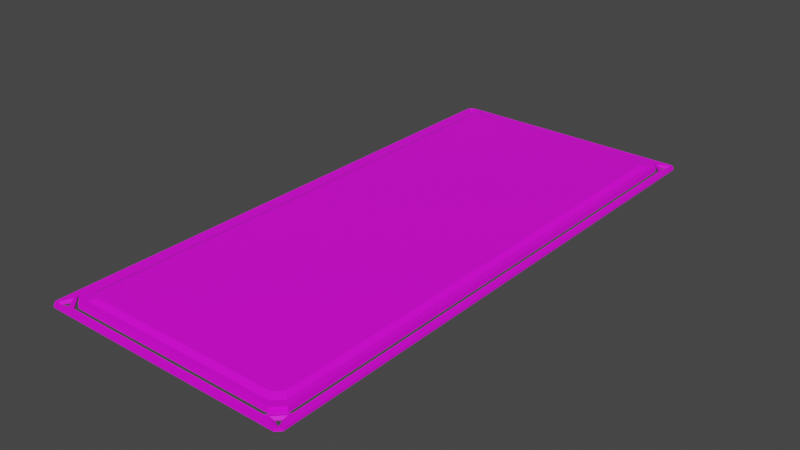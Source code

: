# Source: PositionWide.blend  (saved by Blender 3.1.7; exported with 4.5.12 LTS)
import bpy
from mathutils import Matrix  # noqa: F401  (used for matrix-valued properties, if any)

bpy.ops.wm.read_factory_settings(use_empty=True)
scene = bpy.context.scene
scene.name = 'Scene'

# ---- images (referenced by path relative to the original .blend; pixels are not part of the script)
import os
ASSET_DIR = os.environ.get("B2B_ASSET_DIR", "")  # directory of the original .blend (textures are referenced by path, not embedded)
HERE = os.path.dirname(os.path.abspath(__file__))  # packed textures are extracted next to this script under _unpacked/

def load_image(name, relpath, width, height, colorspace="sRGB"):
    """Load a texture the original file referenced (path relative to the .blend, or extracted next to this script)."""
    p = next((c for c in (os.path.join(HERE, relpath), os.path.join(ASSET_DIR, relpath)) if relpath and os.path.exists(c)), "")
    if p:
        img = bpy.data.images.load(p, check_existing=True)
        img.name = name
    else:  # same state as the original file: an image datablock whose file is absent (Cycles renders it pink)
        img = bpy.data.images.new(name, width, height)
        img.source = "FILE"
        img.filepath = "//" + (relpath or name)
    img.colorspace_settings.name = colorspace
    return img
img_plate___texture_png_001 = load_image('Plate - Texture.png.001', 'Plate - Texture.png', 1024, 1024, 'sRGB')
img_frame___texture_png_001 = load_image('Frame - Texture.png.001', 'Frame - Texture.png', 1024, 1024, 'sRGB')

# ---- materials (node trees are filled in below, after node groups)
mat_position = bpy.data.materials.new('Position')
mat_position.use_transparent_shadow = False
mat_frame = bpy.data.materials.new('Frame')
mat_frame.use_transparent_shadow = False

# ---- material node trees
mat_position.use_nodes = True; mat_position.node_tree.nodes.clear()
_N = mat_position.node_tree.nodes; _L = mat_position.node_tree.links
n0 = _N.new('ShaderNodeBsdfPrincipled'); n0.name = 'Principled BSDF'; n0.location = (10, 300)
n0.distribution = 'GGX'
n0.subsurface_method = 'RANDOM_WALK_SKIN'
n0.inputs[3].default_value = 1.45
n0.inputs[27].default_value = (0.0, 0.0, 0.0, 1.0)
n0.inputs[28].default_value = 1.0
n1 = _N.new('ShaderNodeOutputMaterial'); n1.name = 'Material Output'; n1.location = (300, 300)
n2 = _N.new('ShaderNodeTexImage'); n2.name = 'Image Texture'; n2.location = (-569, 258)
n2.image = img_plate___texture_png_001
_L.new(n0.outputs[0], n1.inputs[0])
_L.new(n2.outputs[0], n0.inputs[0])
n1.is_active_output = True
mat_frame.use_nodes = True; mat_frame.node_tree.nodes.clear()
_N = mat_frame.node_tree.nodes; _L = mat_frame.node_tree.links
n0 = _N.new('ShaderNodeBsdfPrincipled'); n0.name = 'Principled BSDF'; n0.location = (10, 300)
n0.distribution = 'GGX'
n0.subsurface_method = 'RANDOM_WALK_SKIN'
n0.inputs[3].default_value = 1.45
n0.inputs[27].default_value = (0.0, 0.0, 0.0, 1.0)
n0.inputs[28].default_value = 1.0
n1 = _N.new('ShaderNodeOutputMaterial'); n1.name = 'Material Output'; n1.location = (300, 300)
n2 = _N.new('ShaderNodeTexImage'); n2.name = 'Image Texture'; n2.location = (-479, 291)
n2.image = img_frame___texture_png_001
_L.new(n0.outputs[0], n1.inputs[0])
_L.new(n2.outputs[0], n0.inputs[0])
n1.is_active_output = True

# ---- world
world_world = bpy.data.worlds.new('World'); scene.world = world_world
world_world.use_nodes = True; world_world.node_tree.nodes.clear()
_N = world_world.node_tree.nodes; _L = world_world.node_tree.links
n0 = _N.new('ShaderNodeOutputWorld'); n0.name = 'World Output'; n0.location = (300, 300)
n1 = _N.new('ShaderNodeBackground'); n1.name = 'Background'; n1.location = (10, 300)
n1.inputs[0].default_value = (0.05088, 0.05088, 0.05088, 1.0)
_L.new(n1.outputs[0], n0.inputs[0])
n0.is_active_output = True
world_world.color = (0.05088, 0.05088, 0.05088)
world_world.use_sun_shadow = False
world_world.sun_shadow_jitter_overblur = 0.0

# ---- meshes
me_plate = bpy.data.meshes.new('Plate')
me_plate.from_pydata([(2.3, 5.75, 0.0), (-2.3, 5.75, 0.0), (-2.3, -5.75, 0.0), (2.3, -5.75, 0.0), (-2.5, 5.55, 0.0), (-2.5, -5.55, 0.0), (2.5, -5.55, 0.0), (2.5, 5.55, 0.0), (-2.3, -5.55, 0.0), (-2.3, 5.55, 0.0), (2.3, -5.55, 0.0), (2.3, 5.55, 0.0), (2.3, 5.75, 0.125), (-2.3, 5.75, 0.125), (-2.3, -5.75, 0.125), (2.3, -5.75, 0.125), (-2.5, 5.55, 0.125), (-2.5, -5.55, 0.125), (2.5, -5.55, 0.125), (2.5, 5.55, 0.125), (2.1, 5.5, 0.175), (-2.1, 5.5, 0.175), (-2.1, -5.5, 0.175), (2.1, -5.5, 0.175), (-2.25, 5.35, 0.175), (-2.25, -5.35, 0.175), (2.25, -5.35, 0.175), (2.25, 5.35, 0.175), (-2.1, -5.35, 0.175), (-2.1, 5.35, 0.175), (2.1, -5.35, 0.175), (2.1, 5.35, 0.175), (2.2, 5.625, 0.125), (-2.2, 5.625, 0.125), (-2.2, -5.625, 0.125), (2.2, -5.625, 0.125), (-2.375, 5.45, 0.125), (-2.375, -5.45, 0.125), (2.375, -5.45, 0.125), (2.375, 5.45, 0.125)], [], [(9, 8, 10), (4, 5, 8, 9), (2, 3, 10, 8), (6, 10, 3), (7, 11, 10, 6), (9, 10, 11), (1, 9, 11, 0), (0, 11, 7), (1, 4, 9), (5, 2, 8), (6, 18, 19, 7), (3, 15, 18, 6), (2, 14, 15, 3), (2, 5, 17, 14), (5, 4, 16, 17), (4, 1, 13, 16), (0, 12, 13, 1), (7, 19, 12, 0), (19, 39, 32, 12), (12, 32, 33, 13), (16, 13, 33, 36), (17, 16, 36, 37), (14, 17, 37, 34), (14, 34, 35, 15), (15, 35, 38, 18), (18, 38, 39, 19), (26, 27, 39, 38), (27, 20, 32, 39), (20, 21, 33, 32), (24, 36, 33, 21), (25, 37, 36, 24), (22, 34, 37, 25), (22, 23, 35, 34), (23, 26, 38, 35), (22, 28, 30, 23), (25, 28, 22), (24, 29, 28, 25), (21, 29, 24), (21, 20, 31, 29), (20, 27, 31), (27, 26, 30, 31), (23, 30, 26), (29, 31, 30), (29, 30, 28)])
_k = set([(0, 1), (0, 7), (0, 12), (1, 4), (1, 13), (2, 3), (2, 5), (2, 14), (3, 6), (3, 15), (4, 5), (4, 16), (5, 17), (6, 7), (6, 18), (7, 19), (12, 13), (12, 19), (13, 16), (14, 15), (14, 17), (15, 18), (16, 17), (18, 19), (20, 21), (20, 27), (21, 24), (22, 23), (22, 25), (23, 26), (24, 25), (26, 27), (32, 33), (32, 39), (33, 36), (34, 35), (34, 37), (35, 38), (36, 37), (38, 39)])
me_plate.attributes.new('sharp_edge', 'BOOLEAN', 'EDGE').data.foreach_set('value', [ (min(e.vertices), max(e.vertices)) in _k for e in me_plate.edges])
_uv = me_plate.uv_layers.new(name='UVMap')
_uv.uv.foreach_set('vector', [0.05228, 0.9589, 0.05228, 0.04113, 0.4326, 0.04114, 0.03575, 0.9589, 0.03575, 0.04113, 0.05228, 0.04113, 0.05228, 0.9589, 0.05228, 0.0246, 0.4326, 0.0246, 0.4326, 0.04114, 0.05228, 0.04113, 0.4491, 0.04114, 0.4326, 0.04114, 0.4326, 0.0246, 0.4491, 0.9589, 0.4326, 0.9589, 0.4326, 0.04114, 0.4491, 0.04114, 0.05228, 0.9589, 0.4326, 0.04114, 0.4326, 0.9589, 0.05228, 0.9754, 0.05228, 0.9589, 0.4326, 0.9589, 0.4326, 0.9754, 0.4326, 0.9754, 0.4326, 0.9589, 0.4491, 0.9589, 0.05228, 0.9754, 0.03575, 0.9589, 0.05228, 0.9589, 0.03575, 0.04113, 0.05228, 0.0246, 0.05228, 0.04113, 0.4491, 0.04114, 0.4651, 0.04119, 0.4651, 0.9589, 0.4491, 0.9589, 0.4326, 0.0246, 0.4399, 0.01729, 0.4564, 0.03383, 0.4491, 0.04114, 0.05228, 0.0246, 0.05228, 0.01426, 0.4326, 0.01427, 0.4326, 0.0246, 0.05228, 0.0246, 0.03575, 0.04113, 0.02844, 0.03383, 0.04497, 0.01729, 0.03575, 0.04113, 0.03575, 0.9589, 0.01973, 0.9589, 0.01973, 0.04118, 0.03575, 0.9589, 0.05228, 0.9754, 0.04497, 0.9827, 0.02844, 0.9662, 0.4326, 0.9754, 0.4326, 0.9857, 0.05228, 0.9857, 0.05228, 0.9754, 0.4491, 0.9589, 0.4564, 0.9662, 0.4399, 0.9827, 0.4326, 0.9754, 0.4564, 0.9662, 0.4647, 0.9765, 0.4502, 0.991, 0.4399, 0.9827, 0.4326, 0.9857, 0.4243, 0.9961, 0.06055, 0.9961, 0.05228, 0.9857, 0.02844, 0.9662, 0.04497, 0.9827, 0.03464, 0.991, 0.02017, 0.9765, 0.01973, 0.04118, 0.01973, 0.9589, 0.00393, 0.9464, 0.00393, 0.05384, 0.04497, 0.01729, 0.02844, 0.03383, 0.02017, 0.02349, 0.03464, 0.009024, 0.05228, 0.01426, 0.06055, 0.00393, 0.4243, 0.003933, 0.4326, 0.01427, 0.4399, 0.01729, 0.4502, 0.009027, 0.4647, 0.02349, 0.4564, 0.03383, 0.4651, 0.04119, 0.4809, 0.05385, 0.4809, 0.9464, 0.4651, 0.9589, 0.91, 0.8666, 0.9101, 0.03675, 0.9238, 0.02666, 0.9238, 0.8768, 0.9101, 0.03675, 0.8962, 0.02219, 0.9062, 0.00964, 0.9238, 0.02666, 0.8962, 0.02219, 0.5166, 0.0167, 0.5068, 0.00393, 0.9062, 0.00964, 0.5025, 0.03114, 0.4888, 0.02088, 0.5068, 0.00393, 0.5166, 0.0167, 0.5033, 0.8602, 0.4896, 0.8702, 0.4888, 0.02088, 0.5025, 0.03114, 0.5172, 0.8748, 0.507, 0.8873, 0.4896, 0.8702, 0.5033, 0.8602, 0.5172, 0.8748, 0.896, 0.881, 0.9058, 0.8938, 0.507, 0.8873, 0.896, 0.881, 0.91, 0.8666, 0.9238, 0.8768, 0.9058, 0.8938, 0.5172, 0.8748, 0.5176, 0.8607, 0.8958, 0.8669, 0.896, 0.881, 0.5033, 0.8602, 0.5176, 0.8607, 0.5172, 0.8748, 0.5025, 0.03114, 0.5168, 0.03083, 0.5176, 0.8607, 0.5033, 0.8602, 0.5166, 0.0167, 0.5168, 0.03083, 0.5025, 0.03114, 0.5166, 0.0167, 0.8962, 0.02219, 0.8957, 0.03629, 0.5168, 0.03083, 0.8962, 0.02219, 0.9101, 0.03675, 0.8957, 0.03629, 0.9101, 0.03675, 0.91, 0.8666, 0.8958, 0.8669, 0.8957, 0.03629, 0.896, 0.881, 0.8958, 0.8669, 0.91, 0.8666, 0.5168, 0.03083, 0.8957, 0.03629, 0.8958, 0.8669, 0.5168, 0.03083, 0.8958, 0.8669, 0.5176, 0.8607])
me_plate.materials.append(mat_position)
me_plate.use_remesh_fix_poles = True
me_plate.use_remesh_preserve_attributes = False
me_plate.update()
me_frame = bpy.data.meshes.new('Frame')
me_frame.from_pydata([(-2.631, -5.877, 0.0), (2.627, -5.881, 0.0), (-2.627, 5.881, 1.788e-07), (2.631, 5.877, 1.788e-07), (-2.566, -5.725, 0.0), (2.566, -5.725, 0.0), (-2.475, 5.816, 1.788e-07), (2.566, 5.725, 1.788e-07), (-2.475, -5.816, 0.0), (2.475, -5.816, 0.0), (2.475, 5.816, 1.788e-07), (-2.566, 5.725, 1.788e-07), (-2.631, 5.877, 1.788e-07), (2.631, -5.877, 0.0), (2.627, 5.881, 1.788e-07), (-2.627, -5.881, 0.0), (-2.631, -5.877, 0.015), (2.627, -5.881, 0.015), (2.631, 5.877, 0.015), (-2.566, -5.725, 0.015), (2.566, -5.725, 0.015), (2.566, 5.725, 0.015), (-2.475, -5.816, 0.015), (2.475, -5.816, 0.015), (2.475, 5.816, 0.015), (2.631, -5.877, 0.015), (2.627, 5.881, 0.015), (-2.627, -5.881, 0.015), (-2.475, 5.816, 0.015), (-2.566, 5.725, 0.015), (-2.631, 5.877, 0.015), (-2.627, 5.881, 0.015), (-2.3, 5.85, 0.05), (-2.6, 5.55, 0.05), (-2.75, 5.9, 0.05), (-2.65, 6.0, 0.05), (-2.388, 5.833, 0.05), (-2.583, 5.638, 0.05), (-2.691, 5.889, 0.05), (-2.639, 5.941, 0.05), (-2.3, 5.85, 1.788e-07), (-2.6, 5.55, 1.788e-07), (-2.65, 6.0, 1.788e-07), (-2.75, 5.9, 1.788e-07), (2.6, 5.55, 0.05), (2.3, 5.85, 0.05), (2.65, 6.0, 0.05), (2.75, 5.9, 0.05), (2.583, 5.638, 0.05), (2.388, 5.833, 0.05), (2.639, 5.941, 0.05), (2.691, 5.889, 0.05), (2.3, -5.85, 0.05), (2.6, -5.55, 0.05), (2.75, -5.9, 0.05), (2.65, -6.0, 0.05), (2.388, -5.833, 0.05), (2.583, -5.638, 0.05), (2.691, -5.889, 0.05), (2.639, -5.941, 0.05), (-2.6, -5.55, 0.05), (-2.3, -5.85, 0.05), (-2.65, -6.0, 0.05), (-2.75, -5.9, 0.05), (-2.583, -5.638, 0.05), (-2.388, -5.833, 0.05), (-2.639, -5.941, 0.05), (-2.691, -5.889, 0.05), (-2.6, -5.55, 0.0), (-2.3, -5.85, 0.0), (-2.75, -5.9, 0.0), (-2.65, -6.0, 0.0), (2.3, -5.85, 0.0), (2.6, -5.55, 0.0), (2.65, -6.0, 0.0), (2.75, -5.9, 0.0), (2.6, 5.55, 1.788e-07), (2.3, 5.85, 1.788e-07), (2.75, 5.9, 1.788e-07), (2.65, 6.0, 1.788e-07), (2.75, 0.0, 0.0), (2.6, 0.0, 0.0), (2.75, 0.0, 0.05), (2.6, 0.0, 0.05), (0.0, 5.85, 0.05), (0.0, 5.85, 1.788e-07), (0.0, -6.0, 0.0), (0.0, -5.85, 0.0), (0.0, -6.0, 0.05), (0.0, -5.85, 0.05), (0.0, 6.0, 0.05), (0.0, 6.0, 1.788e-07), (-2.75, 0.0, 0.0), (-2.6, 0.0, 0.0), (-2.75, 0.0, 0.05), (-2.6, 0.0, 0.05)], [], [(25, 13, 1, 17), (26, 14, 3, 18), (30, 12, 2, 31), (22, 19, 4, 8), (25, 20, 5, 13), (26, 24, 10, 14), (22, 8, 15, 27), (78, 47, 46, 79), (77, 45, 44, 76), (41, 33, 32, 40), (69, 61, 60, 68), (73, 53, 52, 72), (74, 55, 54, 75), (42, 35, 34, 43), (70, 63, 62, 71), (36, 37, 33, 32), (38, 39, 35, 34), (39, 36, 32, 35), (37, 38, 34, 33), (28, 29, 37, 36), (30, 31, 39, 38), (31, 28, 36, 39), (29, 30, 38, 37), (6, 11, 41, 40), (12, 2, 42, 43), (2, 6, 40, 42), (11, 12, 43, 41), (30, 29, 11, 12), (29, 28, 6, 11), (28, 31, 2, 6), (48, 49, 45, 44), (50, 51, 47, 46), (51, 48, 44, 47), (49, 50, 46, 45), (21, 24, 49, 48), (26, 18, 51, 50), (18, 21, 48, 51), (24, 26, 50, 49), (56, 57, 53, 52), (58, 59, 55, 54), (59, 56, 52, 55), (57, 58, 54, 53), (23, 20, 57, 56), (25, 17, 59, 58), (17, 23, 56, 59), (20, 25, 58, 57), (64, 65, 61, 60), (66, 67, 63, 62), (65, 66, 62, 61), (67, 64, 60, 63), (19, 22, 65, 64), (27, 16, 67, 66), (22, 27, 66, 65), (16, 19, 64, 67), (4, 8, 69, 68), (15, 0, 70, 71), (8, 15, 71, 69), (0, 4, 68, 70), (9, 5, 73, 72), (13, 1, 74, 75), (1, 9, 72, 74), (5, 13, 75, 73), (7, 10, 77, 76), (14, 3, 78, 79), (3, 7, 76, 78), (10, 14, 79, 77), (21, 18, 3, 7), (24, 21, 7, 10), (20, 23, 9, 5), (23, 17, 1, 9), (27, 15, 0, 16), (19, 16, 0, 4), (87, 69, 71, 86), (74, 72, 87, 86), (80, 81, 73, 75), (78, 76, 81, 80), (79, 91, 85, 77), (42, 40, 85, 91), (92, 93, 41, 43), (70, 68, 93, 92), (95, 94, 63, 60), (94, 95, 33, 34), (84, 90, 35, 32), (90, 84, 45, 46), (83, 82, 47, 44), (82, 83, 53, 54), (89, 88, 55, 52), (88, 89, 61, 62), (88, 62, 71, 86), (86, 88, 55, 74), (82, 54, 75, 80), (80, 82, 47, 78), (79, 46, 90, 91), (91, 90, 35, 42), (94, 34, 43, 92), (92, 94, 63, 70), (89, 61, 69, 87), (72, 52, 89, 87), (83, 53, 73, 81), (76, 44, 83, 81), (77, 85, 84, 45), (40, 32, 84, 85), (95, 33, 41, 93), (68, 60, 95, 93)])
_uv = me_frame.uv_layers.new(name='UVMap')
_uv.uv.foreach_set('vector', [0.4025, 0.5511, 0.4014, 0.5511, 0.4014, 0.5507, 0.4025, 0.5507, 0.4437, 0.5511, 0.4426, 0.5511, 0.4426, 0.5507, 0.4437, 0.5507, 0.4265, 0.5507, 0.4276, 0.5507, 0.4276, 0.5511, 0.4265, 0.5511, 0.4025, 0.5183, 0.4025, 0.5277, 0.4014, 0.5277, 0.4014, 0.5183, 0.5055, 0.5153, 0.5055, 0.5275, 0.5044, 0.5275, 0.5044, 0.5153, 0.5089, 0.5656, 0.5089, 0.5534, 0.51, 0.5534, 0.51, 0.5656, 0.4849, 0.5626, 0.4838, 0.5626, 0.4838, 0.5504, 0.4849, 0.5504, 0.7851, 0.6725, 0.7897, 0.6714, 0.791, 0.6621, 0.7868, 0.6601, 0.6246, 0.1337, 0.6281, 0.1359, 0.62, 0.1693, 0.6148, 0.17, 0.02952, 0.3187, 0.03433, 0.3195, 0.0428, 0.3532, 0.03894, 0.3555, 0.4327, 0.1337, 0.4362, 0.1359, 0.4281, 0.1693, 0.4229, 0.17, 0.2264, 0.3187, 0.2312, 0.3195, 0.2397, 0.3532, 0.2359, 0.3555, 0.0109, 0.8565, 0.01441, 0.8544, 0.01282, 0.8453, 0.007506, 0.8444, 0.1996, 0.8565, 0.2031, 0.8544, 0.2015, 0.8453, 0.1962, 0.8444, 0.7851, 0.3206, 0.7897, 0.3217, 0.791, 0.331, 0.7868, 0.3331, 0.2236, 0.8551, 0.2186, 0.836, 0.2207, 0.8298, 0.2287, 0.86, 0.205, 0.8466, 0.206, 0.8515, 0.2031, 0.8544, 0.2015, 0.8453, 0.206, 0.8515, 0.2236, 0.8551, 0.2287, 0.86, 0.2031, 0.8544, 0.2186, 0.836, 0.205, 0.8466, 0.2015, 0.8453, 0.2207, 0.8298, 0.4231, 0.5277, 0.4231, 0.5183, 0.4276, 0.5128, 0.4276, 0.5332, 0.4265, 0.5507, 0.4265, 0.5511, 0.422, 0.5536, 0.422, 0.5482, 0.5295, 0.5153, 0.5295, 0.5275, 0.525, 0.5329, 0.525, 0.5128, 0.4849, 0.5275, 0.4849, 0.5153, 0.4894, 0.5128, 0.4894, 0.5329, 0.02737, 0.3437, 0.02507, 0.3333, 0.02952, 0.3187, 0.03894, 0.3555, 0.01522, 0.3408, 0.01534, 0.3412, 0.009389, 0.3469, 0.007506, 0.338, 0.01534, 0.3412, 0.02737, 0.3437, 0.03894, 0.3555, 0.009389, 0.3469, 0.02507, 0.3333, 0.01522, 0.3408, 0.007506, 0.338, 0.02952, 0.3187, 0.4849, 0.5153, 0.4849, 0.5275, 0.4838, 0.5275, 0.4838, 0.5153, 0.4231, 0.5183, 0.4231, 0.5277, 0.422, 0.5277, 0.422, 0.5183, 0.5295, 0.5275, 0.5295, 0.5153, 0.5306, 0.5153, 0.5306, 0.5275, 0.8073, 0.6803, 0.812, 0.6607, 0.817, 0.6554, 0.8095, 0.6865, 0.7941, 0.665, 0.7932, 0.67, 0.7897, 0.6714, 0.791, 0.6621, 0.7932, 0.67, 0.8073, 0.6803, 0.8095, 0.6865, 0.7897, 0.6714, 0.812, 0.6607, 0.7941, 0.665, 0.791, 0.6621, 0.817, 0.6554, 0.4643, 0.5277, 0.4643, 0.5183, 0.4688, 0.5128, 0.4688, 0.5332, 0.4437, 0.5511, 0.4437, 0.5507, 0.4482, 0.5482, 0.4482, 0.5536, 0.5261, 0.5656, 0.5261, 0.5534, 0.5306, 0.5479, 0.5306, 0.5681, 0.5089, 0.5534, 0.5089, 0.5656, 0.5044, 0.5681, 0.5044, 0.5479, 0.03494, 0.8551, 0.02994, 0.836, 0.03199, 0.8298, 0.03996, 0.86, 0.01632, 0.8466, 0.01731, 0.8515, 0.01441, 0.8544, 0.01282, 0.8453, 0.01731, 0.8515, 0.03494, 0.8551, 0.03996, 0.86, 0.01441, 0.8544, 0.02994, 0.836, 0.01632, 0.8466, 0.01282, 0.8453, 0.03199, 0.8298, 0.4471, 0.5183, 0.4471, 0.5277, 0.4426, 0.5332, 0.4426, 0.5128, 0.4025, 0.5511, 0.4025, 0.5507, 0.407, 0.5482, 0.407, 0.5536, 0.5468, 0.5304, 0.5468, 0.5183, 0.5513, 0.5128, 0.5513, 0.5329, 0.5055, 0.5275, 0.5055, 0.5153, 0.51, 0.5128, 0.51, 0.5329, 0.8073, 0.3129, 0.812, 0.3325, 0.817, 0.3377, 0.8095, 0.3066, 0.7941, 0.3282, 0.7932, 0.3232, 0.7897, 0.3217, 0.791, 0.331, 0.812, 0.3325, 0.7941, 0.3282, 0.791, 0.331, 0.817, 0.3377, 0.7932, 0.3232, 0.8073, 0.3129, 0.8095, 0.3066, 0.7897, 0.3217, 0.4025, 0.5277, 0.4025, 0.5183, 0.407, 0.5128, 0.407, 0.5332, 0.4677, 0.5507, 0.4677, 0.5511, 0.4632, 0.5536, 0.4632, 0.5482, 0.4849, 0.5626, 0.4849, 0.5504, 0.4894, 0.5479, 0.4894, 0.5681, 0.5502, 0.5504, 0.5502, 0.5626, 0.5457, 0.5681, 0.5457, 0.5479, 0.4185, 0.155, 0.4215, 0.1449, 0.4327, 0.1337, 0.4229, 0.17, 0.4092, 0.1471, 0.4091, 0.1476, 0.4014, 0.15, 0.4035, 0.1411, 0.4215, 0.1449, 0.4092, 0.1471, 0.4035, 0.1411, 0.4327, 0.1337, 0.4091, 0.1476, 0.4185, 0.155, 0.4229, 0.17, 0.4014, 0.15, 0.2243, 0.3437, 0.222, 0.3333, 0.2264, 0.3187, 0.2359, 0.3555, 0.2121, 0.3408, 0.2123, 0.3412, 0.2063, 0.3469, 0.2044, 0.338, 0.2123, 0.3412, 0.2243, 0.3437, 0.2359, 0.3555, 0.2063, 0.3469, 0.222, 0.3333, 0.2121, 0.3408, 0.2044, 0.338, 0.2264, 0.3187, 0.6104, 0.155, 0.6133, 0.1449, 0.6246, 0.1337, 0.6148, 0.17, 0.6011, 0.1471, 0.6009, 0.1476, 0.5932, 0.15, 0.5954, 0.1411, 0.6009, 0.1476, 0.6104, 0.155, 0.6148, 0.17, 0.5932, 0.15, 0.6133, 0.1449, 0.6011, 0.1471, 0.5954, 0.1411, 0.6246, 0.1337, 0.5261, 0.5534, 0.5261, 0.5656, 0.525, 0.5656, 0.525, 0.5534, 0.4643, 0.5183, 0.4643, 0.5277, 0.4632, 0.5277, 0.4632, 0.5183, 0.4471, 0.5277, 0.4471, 0.5183, 0.4482, 0.5183, 0.4482, 0.5277, 0.5468, 0.5183, 0.5468, 0.5304, 0.5457, 0.5304, 0.5457, 0.5183, 0.4677, 0.5507, 0.4688, 0.5507, 0.4688, 0.5511, 0.4677, 0.5511, 0.5502, 0.5626, 0.5502, 0.5504, 0.5513, 0.5504, 0.5513, 0.5626, 0.5757, 0.01571, 0.4327, 0.1337, 0.4035, 0.1411, 0.569, 0.007506, 0.2063, 0.3469, 0.2359, 0.3555, 0.3835, 0.4877, 0.376, 0.4962, 0.3737, 0.007506, 0.381, 0.01124, 0.2264, 0.3187, 0.2044, 0.338, 0.5932, 0.15, 0.6148, 0.17, 0.7644, 0.4942, 0.7567, 0.4978, 0.5954, 0.1411, 0.7609, 0.007506, 0.7675, 0.01571, 0.6246, 0.1337, 0.009389, 0.3469, 0.03894, 0.3555, 0.1866, 0.4877, 0.179, 0.4962, 0.1768, 0.007506, 0.1841, 0.01124, 0.02952, 0.3187, 0.007506, 0.338, 0.4014, 0.15, 0.4229, 0.17, 0.5726, 0.4942, 0.5649, 0.4978, 0.9651, 0.01464, 0.9572, 0.01044, 0.7897, 0.3217, 0.8095, 0.3066, 0.3615, 0.5143, 0.3699, 0.5184, 0.2207, 0.8298, 0.2015, 0.8453, 0.3699, 0.9803, 0.362, 0.9895, 0.2031, 0.8544, 0.2287, 0.86, 0.9561, 0.5076, 0.9651, 0.5173, 0.817, 0.6554, 0.791, 0.6621, 0.9651, 0.9785, 0.9572, 0.9827, 0.7897, 0.6714, 0.8095, 0.6865, 0.1728, 0.5143, 0.1812, 0.5184, 0.03199, 0.8298, 0.01282, 0.8453, 0.1812, 0.9803, 0.1733, 0.9895, 0.01441, 0.8544, 0.03996, 0.86, 0.9561, 0.4855, 0.9651, 0.4758, 0.817, 0.3377, 0.791, 0.331, 0.9561, 0.4855, 0.791, 0.331, 0.7868, 0.3331, 0.9527, 0.4891, 0.1708, 0.9925, 0.1733, 0.9895, 0.01441, 0.8544, 0.0109, 0.8565, 0.1728, 0.5143, 0.01282, 0.8453, 0.007506, 0.8444, 0.1661, 0.5112, 0.9517, 0.9856, 0.9572, 0.9827, 0.7897, 0.6714, 0.7851, 0.6725, 0.7868, 0.6601, 0.791, 0.6621, 0.9561, 0.5076, 0.9527, 0.5041, 0.3595, 0.9925, 0.362, 0.9895, 0.2031, 0.8544, 0.1996, 0.8565, 0.3615, 0.5143, 0.2015, 0.8453, 0.1962, 0.8444, 0.3548, 0.5112, 0.9517, 0.007506, 0.9572, 0.01044, 0.7897, 0.3217, 0.7851, 0.3206, 0.5782, 0.0188, 0.4362, 0.1359, 0.4327, 0.1337, 0.5757, 0.01571, 0.2359, 0.3555, 0.2397, 0.3532, 0.3863, 0.4845, 0.3835, 0.4877, 0.3863, 0.01393, 0.2312, 0.3195, 0.2264, 0.3187, 0.381, 0.01124, 0.6148, 0.17, 0.62, 0.1693, 0.7701, 0.4916, 0.7644, 0.4942, 0.6246, 0.1337, 0.7675, 0.01571, 0.7701, 0.0188, 0.6281, 0.1359, 0.03894, 0.3555, 0.0428, 0.3532, 0.1894, 0.4845, 0.1866, 0.4877, 0.1894, 0.01393, 0.03433, 0.3195, 0.02952, 0.3187, 0.1841, 0.01124, 0.4229, 0.17, 0.4281, 0.1693, 0.5782, 0.4916, 0.5726, 0.4942])
me_frame.materials.append(mat_frame)
me_frame.use_remesh_fix_poles = True
me_frame.use_remesh_preserve_attributes = False
me_frame.update()

# ---- objects
ob_plate = bpy.data.objects.new('Plate', me_plate)
ob_frame = bpy.data.objects.new('Frame', me_frame)

# ---- transforms, parenting, visibility, modifiers, constraints
ob_plate.location = (0.0, 0.0, 0.0)
ob_frame.location = (0.0, 0.0, 0.0)

# ---- collection membership
scene.collection.objects.link(ob_plate)
scene.collection.objects.link(ob_frame)

# ---- scene / render settings (as saved in the file)
scene.frame_start = 1; scene.frame_end = 250; scene.frame_set(1)
scene.render.engine = 'BLENDER_EEVEE_NEXT'
scene.cycles.sampling_pattern = 'TABULATED_SOBOL'
scene.cycles.use_light_tree = False
scene.view_settings.view_transform = 'Filmic'
bpy.context.view_layer.update()

# ---- added for rendering (the .blend has no active camera and no usable light): camera, sun
cam_auto = bpy.data.cameras.new('AutoCamera')
cam_auto.lens = 50.0
cam_auto.sensor_width = 36.0
cam_auto.clip_end = 1000.0
ob_auto_camera = bpy.data.objects.new('AutoCamera', cam_auto)
scene.collection.objects.link(ob_auto_camera)
ob_auto_camera.location = (12.2144, -14.6573, 9.85901)
ob_auto_camera.rotation_euler = (1.09748, -7.21219e-08, 0.694738)
scene.camera = ob_auto_camera
light_auto_sun = bpy.data.lights.new('AutoSun', 'SUN')
light_auto_sun.energy = 3.0
light_auto_sun.angle = 0.0523599
ob_auto_sun = bpy.data.objects.new('AutoSun', light_auto_sun)
scene.collection.objects.link(ob_auto_sun)
ob_auto_sun.rotation_euler = (0.872665, 0.174533, 0.523599)
bpy.context.view_layer.update()
